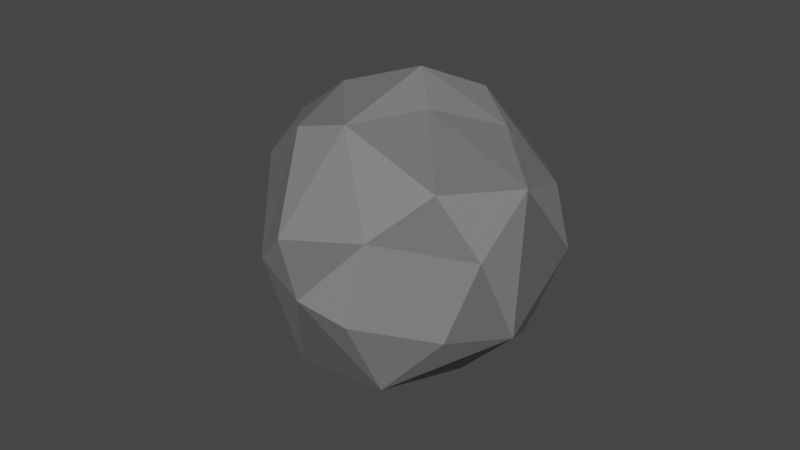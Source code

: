 # Source: balle_.1x1x1_3D_v1.blend  (saved by Blender 3.0.42; exported with 4.5.12 LTS)
import bpy
from mathutils import Matrix  # noqa: F401  (used for matrix-valued properties, if any)

bpy.ops.wm.read_factory_settings(use_empty=True)
scene = bpy.context.scene
scene.name = 'Scene'

# ---- materials (node trees are filled in below, after node groups)
mat_rock_01 = bpy.data.materials.new('Rock_01')
mat_rock_01.use_transparent_shadow = False
mat_rock_02 = bpy.data.materials.new('Rock_02')
mat_rock_02.use_transparent_shadow = False

# ---- material node trees
mat_rock_01.use_nodes = True; mat_rock_01.node_tree.nodes.clear()
_N = mat_rock_01.node_tree.nodes; _L = mat_rock_01.node_tree.links
n0 = _N.new('ShaderNodeBsdfPrincipled'); n0.name = 'Principled BSDF'; n0.location = (10, 300)
n0.distribution = 'GGX'
n0.subsurface_method = 'RANDOM_WALK_SKIN'
n0.inputs[0].default_value = (0.2006, 0.2006, 0.2006, 1.0)
n0.inputs[2].default_value = 1.0
n0.inputs[3].default_value = 1.45
n0.inputs[27].default_value = (0.0, 0.0, 0.0, 1.0)
n0.inputs[28].default_value = 1.0
n1 = _N.new('ShaderNodeOutputMaterial'); n1.name = 'Material Output'; n1.location = (300, 300)
_L.new(n0.outputs[0], n1.inputs[0])
n1.is_active_output = True
mat_rock_02.use_nodes = True; mat_rock_02.node_tree.nodes.clear()
_N = mat_rock_02.node_tree.nodes; _L = mat_rock_02.node_tree.links
n0 = _N.new('ShaderNodeBsdfPrincipled'); n0.name = 'Principled BSDF'; n0.location = (10, 300)
n0.distribution = 'GGX'
n0.subsurface_method = 'RANDOM_WALK_SKIN'
n0.inputs[0].default_value = (0.1384, 0.1384, 0.1384, 1.0)
n0.inputs[2].default_value = 0.8909
n0.inputs[3].default_value = 1.45
n0.inputs[27].default_value = (0.0, 0.0, 0.0, 1.0)
n0.inputs[28].default_value = 1.0
n1 = _N.new('ShaderNodeOutputMaterial'); n1.name = 'Material Output'; n1.location = (300, 300)
_L.new(n0.outputs[0], n1.inputs[0])
n1.is_active_output = True

# ---- world
world_world = bpy.data.worlds.new('World'); scene.world = world_world
world_world.use_nodes = True; world_world.node_tree.nodes.clear()
_N = world_world.node_tree.nodes; _L = world_world.node_tree.links
n0 = _N.new('ShaderNodeOutputWorld'); n0.name = 'World Output'; n0.location = (300, 300)
n1 = _N.new('ShaderNodeBackground'); n1.name = 'Background'; n1.location = (10, 300)
n1.inputs[0].default_value = (0.05088, 0.05088, 0.05088, 1.0)
_L.new(n1.outputs[0], n0.inputs[0])
n0.is_active_output = True
world_world.color = (0.05088, 0.05088, 0.05088)
world_world.use_sun_shadow = False
world_world.sun_shadow_jitter_overblur = 0.0

# ---- meshes
me_icosphere = bpy.data.meshes.new('Icosphere')
me_icosphere.from_pydata([(0.2014, -0.2017, -0.4117), (0.3783, 0.3448, -0.0117), (0.402, 0.2069, 0.2045), (0.1869, 0.4161, -0.1682), (-0.08699, -0.1912, 0.4186), (0.449, 0.01709, 0.2139), (0.2059, -0.1441, 0.3904), (0.3487, -0.2356, 0.1932), (0.1159, 0.1843, 0.4331), (-0.3448, 0.2054, -0.2619), (0.1855, 0.3125, -0.3142), (-0.15, 0.484, 0.08135), (-0.312, -0.1385, 0.2968), (-0.4412, -0.06436, 0.001779), (0.4576, 0.03272, -0.2112), (0.1643, 0.4243, 0.2305), (0.09763, 0.486, -0.00445), (-0.1923, 0.4485, -0.116), (-0.0659, 0.1984, -0.4157), (0.2291, -0.3915, -0.1836), (0.05109, -0.02843, 0.4817), (-0.2944, 0.4003, 0.05166), (0.199, 0.1379, -0.4171), (0.4513, -0.1404, 0.02518), (0.3078, 0.06892, 0.3555), (0.07618, -0.3222, 0.3289), (-0.1095, -0.3259, 0.2896), (0.007352, -0.4626, 0.009756), (-0.2259, 0.1518, 0.4234), (0.02969, -0.03638, -0.4888), (-0.1384, 0.4261, 0.2536), (-0.2685, -0.2829, 0.1823), (-0.04914, -0.2821, -0.3912), (-0.08218, -0.4394, -0.06902), (-0.4103, 0.07385, 0.2459), (-0.3617, -0.1963, -0.06637), (0.2639, -0.3883, 0.05767), (0.3924, -0.1799, -0.2112), (-0.4586, 0.1822, -0.01255), (0.1076, -0.4619, -0.134), (-0.2051, -0.01681, -0.4245), (-0.3116, -0.1964, -0.2428), (-0.3716, 0.2642, 0.2139), (0.3287, 0.2532, -0.2722), (-0.3816, 0.08094, -0.2672)], [], [(21, 38, 42), (7, 5, 6), (22, 10, 43), (28, 4, 20), (7, 25, 36), (30, 8, 15), (34, 12, 28), (36, 39, 19), (15, 16, 11), (44, 13, 38), (28, 42, 34), (8, 2, 15), (2, 24, 5), (1, 2, 5), (39, 32, 0), (30, 11, 21), (20, 8, 28), (39, 0, 19), (33, 31, 35), (35, 41, 33), (15, 11, 30), (44, 38, 9), (30, 28, 8), (44, 9, 40), (17, 18, 9), (23, 14, 5), (30, 42, 28), (1, 43, 3), (43, 10, 3), (14, 43, 1), (29, 0, 32), (38, 13, 34), (6, 20, 25), (7, 23, 5), (6, 5, 24), (40, 32, 41), (1, 15, 2), (4, 12, 31), (18, 22, 29), (30, 21, 42), (3, 10, 17), (31, 12, 13), (22, 0, 29), (26, 27, 25), (28, 12, 4), (33, 27, 26), (13, 35, 31), (11, 17, 21), (8, 24, 2), (1, 5, 14), (40, 29, 32), (24, 20, 6), (44, 40, 41), (8, 20, 24), (42, 38, 34), (15, 1, 16), (16, 1, 3), (25, 27, 36), (17, 9, 38), (4, 31, 26), (3, 17, 16), (4, 26, 25), (22, 14, 0), (43, 14, 22), (37, 0, 14), (10, 18, 17), (17, 38, 21), (9, 18, 40), (11, 16, 17), (10, 22, 18), (39, 33, 32), (32, 33, 41), (7, 36, 23), (23, 37, 14), (39, 36, 27), (13, 44, 41), (6, 25, 7), (36, 37, 23), (12, 34, 13), (36, 19, 37), (13, 41, 35), (25, 20, 4), (37, 19, 0), (26, 31, 33), (27, 33, 39), (29, 40, 18)])
me_icosphere.polygons.foreach_set('material_index', [1, 1, 0, 1, 0, 1, 1, 0, 1, 1, 1, 1, 1, 0, 1, 0, 0, 0, 0, 1, 0, 0, 0, 0, 1, 0, 1, 1, 0, 0, 1, 1, 0, 0, 1, 0, 1, 1, 1, 0, 0, 0, 1, 0, 1, 1, 1, 0, 0, 1, 1, 0, 0, 0, 1, 0, 0, 0, 0, 0, 1, 1, 0, 0, 0, 1, 0, 1, 0, 1, 0, 0, 1, 1, 1, 1, 1, 0, 1, 0, 0, 1, 0, 1, 1, 1])
_uv = me_icosphere.uv_layers.new(name='UVMap')
_uv.uv.foreach_set('vector', [0.0, 0.0, 0.0, 0.0, 0.0, 0.0, 0.0, 0.0, 0.0, 0.0, 0.0, 0.0, 0.0, 0.0, 0.0, 0.0, 0.0, 0.0, 0.0, 0.0, 0.0, 0.0, 0.0, 0.0, 0.0, 0.0, 0.0, 0.0, 0.0, 0.0, 0.0, 0.0, 0.0, 0.0, 0.0, 0.0, 0.0, 0.0, 0.0, 0.0, 0.0, 0.0, 0.0, 0.0, 0.0, 0.0, 0.0, 0.0, 0.0, 0.0, 0.0, 0.0, 0.0, 0.0, 0.0, 0.0, 0.0, 0.0, 0.0, 0.0, 0.0, 0.0, 0.0, 0.0, 0.0, 0.0, 0.0, 0.0, 0.0, 0.0, 0.0, 0.0, 0.0, 0.0, 0.0, 0.0, 0.0, 0.0, 0.0, 0.0, 0.0, 0.0, 0.0, 0.0, 0.0, 0.0, 0.0, 0.0, 0.0, 0.0, 0.0, 0.0, 0.0, 0.0, 0.0, 0.0, 0.0, 0.0, 0.0, 0.0, 0.0, 0.0, 0.0, 0.0, 0.0, 0.0, 0.0, 0.0, 0.0, 0.0, 0.0, 0.0, 0.0, 0.0, 0.0, 0.0, 0.0, 0.0, 0.0, 0.0, 0.0, 0.0, 0.0, 0.0, 0.0, 0.0, 0.0, 0.0, 0.0, 0.0, 0.0, 0.0, 0.0, 0.0, 0.0, 0.0, 0.0, 0.0, 0.0, 0.0, 0.0, 0.0, 0.0, 0.0, 0.0, 0.0, 0.0, 0.0, 0.0, 0.0, 0.0, 0.0, 0.0, 0.0, 0.0, 0.0, 0.0, 0.0, 0.0, 0.0, 0.0, 0.0, 0.0, 0.0, 0.0, 0.0, 0.0, 0.0, 0.0, 0.0, 0.0, 0.0, 0.0, 0.0, 0.0, 0.0, 0.0, 0.0, 0.0, 0.0, 0.0, 0.0, 0.0, 0.0, 0.0, 0.0, 0.0, 0.0, 0.0, 0.0, 0.0, 0.0, 0.0, 0.0, 0.0, 0.0, 0.0, 0.0, 0.0, 0.0, 0.0, 0.0, 0.0, 0.0, 0.0, 0.0, 0.0, 0.0, 0.0, 0.0, 0.0, 0.0, 0.0, 0.0, 0.0, 0.0, 0.0, 0.0, 0.0, 0.0, 0.0, 0.0, 0.0, 0.0, 0.0, 0.0, 0.0, 0.0, 0.0, 0.0, 0.0, 0.0, 0.0, 0.0, 0.0, 0.0, 0.0, 0.0, 0.0, 0.0, 0.0, 0.0, 0.0, 0.0, 0.0, 0.0, 0.0, 0.0, 0.0, 0.0, 0.0, 0.0, 0.0, 0.0, 0.0, 0.0, 0.0, 0.0, 0.0, 0.0, 0.0, 0.0, 0.0, 0.0, 0.0, 0.0, 0.0, 0.0, 0.0, 0.0, 0.0, 0.0, 0.0, 0.0, 0.0, 0.0, 0.0, 0.0, 0.0, 0.0, 0.0, 0.0, 0.0, 0.0, 0.0, 0.0, 0.0, 0.0, 0.0, 0.0, 0.0, 0.0, 0.0, 0.0, 0.0, 0.0, 0.0, 0.0, 0.0, 0.0, 0.0, 0.0, 0.0, 0.0, 0.0, 0.0, 0.0, 0.0, 0.0, 0.0, 0.0, 0.0, 0.0, 0.0, 0.0, 0.0, 0.0, 0.0, 0.0, 0.0, 0.0, 0.0, 0.0, 0.0, 0.0, 0.0, 0.0, 0.0, 0.0, 0.0, 0.0, 0.0, 0.0, 0.0, 0.0, 0.0, 0.0, 0.0, 0.0, 0.0, 0.0, 0.0, 0.0, 0.0, 0.0, 0.0, 0.0, 0.0, 0.0, 0.0, 0.0, 0.0, 0.0, 0.0, 0.0, 0.0, 0.0, 0.0, 0.0, 0.0, 0.0, 0.0, 0.0, 0.0, 0.0, 0.0, 0.0, 0.0, 0.0, 0.0, 0.0, 0.0, 0.0, 0.0, 0.0, 0.0, 0.0, 0.0, 0.0, 0.0, 0.0, 0.0, 0.0, 0.0, 0.0, 0.0, 0.0, 0.0, 0.0, 0.0, 0.0, 0.0, 0.0, 0.0, 0.0, 0.0, 0.0, 0.0, 0.0, 0.0, 0.0, 0.0, 0.0, 0.0, 0.0, 0.0, 0.0, 0.0, 0.0, 0.0, 0.0, 0.0, 0.0, 0.0, 0.0, 0.0, 0.0, 0.0, 0.0, 0.0, 0.0, 0.0, 0.0, 0.0, 0.0, 0.0, 0.0, 0.0, 0.0, 0.0, 0.0, 0.0, 0.0, 0.0, 0.0, 0.0, 0.0, 0.0, 0.0, 0.0, 0.0, 0.0, 0.0, 0.0, 0.0, 0.0, 0.0, 0.0, 0.0, 0.0, 0.0, 0.0, 0.0, 0.0, 0.0, 0.0, 0.0, 0.0, 0.0, 0.0, 0.0, 0.0, 0.0, 0.0, 0.0, 0.0, 0.0, 0.0, 0.0, 0.0, 0.0, 0.0, 0.0, 0.0, 0.0, 0.0, 0.0, 0.0, 0.0, 0.0, 0.0, 0.0, 0.0, 0.0, 0.0, 0.0, 0.0, 0.0, 0.0, 0.0, 0.0, 0.0, 0.0, 0.0, 0.0, 0.0, 0.0, 0.0, 0.0, 0.0, 0.0, 0.0, 0.0, 0.0, 0.0, 0.0, 0.0, 0.0, 0.0, 0.0, 0.0, 0.0, 0.0, 0.0, 0.0, 0.0])
me_icosphere.materials.append(mat_rock_01)
me_icosphere.materials.append(mat_rock_02)
me_icosphere.use_remesh_fix_poles = True
me_icosphere.use_remesh_preserve_attributes = False
me_icosphere.update()

# ---- objects
ob_balle = bpy.data.objects.new('Balle', me_icosphere)

# ---- transforms, parenting, visibility, modifiers, constraints
ob_balle.location = (0.493, 0.4979, 0.5027)
ob_balle.rotation_euler = (6.054, -0.07879, -0.09747)
ob_balle.scale = (0.5421, 0.5421, 0.5421)

# ---- collection membership
scene.collection.objects.link(ob_balle)

# ---- scene / render settings (as saved in the file)
scene.frame_start = 1; scene.frame_end = 250; scene.frame_set(1)
scene.render.engine = 'BLENDER_EEVEE_NEXT'
scene.cycles.sampling_pattern = 'TABULATED_SOBOL'
scene.cycles.use_light_tree = False
scene.view_settings.view_transform = 'Filmic'
bpy.context.view_layer.update()

# ---- added for rendering (the .blend has no active camera and no usable light): camera, sun
cam_auto = bpy.data.cameras.new('AutoCamera')
cam_auto.lens = 50.0
cam_auto.sensor_width = 36.0
cam_auto.clip_end = 1000.0
ob_auto_camera = bpy.data.objects.new('AutoCamera', cam_auto)
scene.collection.objects.link(ob_auto_camera)
ob_auto_camera.location = (1.51808, -0.725827, 1.31903)
ob_auto_camera.rotation_euler = (1.09748, -7.21219e-08, 0.694738)
scene.camera = ob_auto_camera
light_auto_sun = bpy.data.lights.new('AutoSun', 'SUN')
light_auto_sun.energy = 3.0
light_auto_sun.angle = 0.0523599
ob_auto_sun = bpy.data.objects.new('AutoSun', light_auto_sun)
scene.collection.objects.link(ob_auto_sun)
ob_auto_sun.rotation_euler = (0.872665, 0.174533, 0.523599)
bpy.context.view_layer.update()
